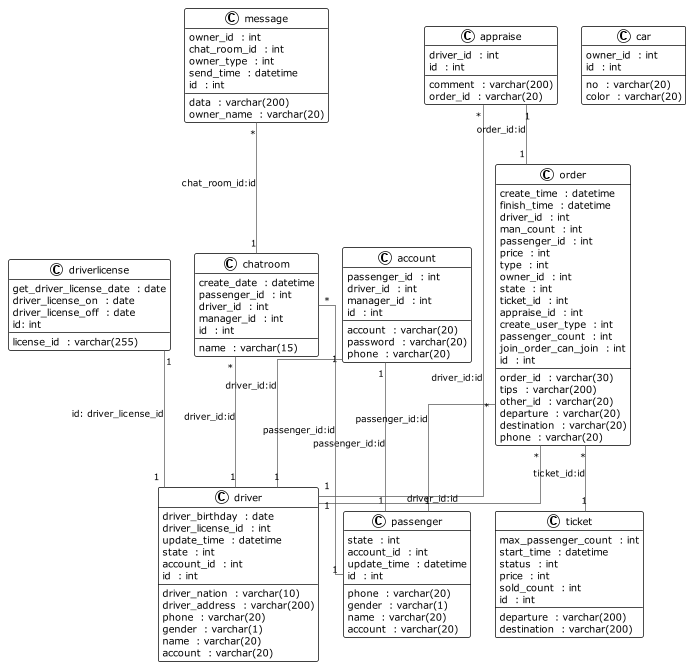

The diagram above was rendered by PlantUML. Its source (embedded in the PNG):
@startuml

!theme plain
top to bottom direction
skinparam linetype ortho

class account {
passenger_id  : int
driver_id  : int
account  : varchar(20)
password  : varchar(20)
manager_id  : int
phone  : varchar(20)
id  : int
}
class appraise {
driver_id  : int
comment  : varchar(200)
order_id  : varchar(20)
id  : int
}
class car {
no  : varchar(20)
owner_id  : int
color  : varchar(20)
id  : int
}
class chatroom {
name  : varchar(15)
create_date  : datetime
passenger_id  : int
driver_id  : int
manager_id  : int
id  : int
}
class driver {
driver_birthday  : date
driver_nation  : varchar(10)
driver_address  : varchar(200)
driver_license_id  : int
update_time  : datetime
phone  : varchar(20)
gender  : varchar(1)
state  : int
name  : varchar(20)
account_id  : int
account  : varchar(20)
id  : int
}
class driverlicense {
license_id  : varchar(255)
get_driver_license_date  : date
driver_license_on  : date
driver_license_off  : date
id: int
}
class message {
owner_id  : int
data  : varchar(200)
chat_room_id  : int
owner_type  : int
owner_name  : varchar(20)
send_time  : datetime
id  : int
}
class order {
order_id  : varchar(30)
create_time  : datetime
finish_time  : datetime
driver_id  : int
man_count  : int
passenger_id  : int
tips  : varchar(200)
price  : int
type  : int
owner_id  : int
state  : int
ticket_id  : int
appraise_id  : int
other_id  : varchar(20)
create_user_type  : int
departure  : varchar(20)
destination  : varchar(20)
passenger_count  : int
join_order_can_join  : int
phone  : varchar(20)
id  : int
}
class passenger {
phone  : varchar(20)
gender  : varchar(1)
state  : int
name  : varchar(20)
account  : varchar(20)
account_id  : int
update_time  : datetime
id  : int
}
class ticket {
max_passenger_count  : int
start_time  : datetime
status  : int
price  : int
departure  : varchar(200)
destination  : varchar(200)
sold_count  : int
id  : int
}


account    "1"-[#595959,plain]-"1"  driver   : "driver_id:id"
account    "1"-[#595959,plain]-"1"  passenger   : "passenger_id:id"

appraise    "*"-[#595959,plain]-"1"  driver   : "driver_id:id"

appraise    "1"-[#595959,plain]-"1"  order   : "order_id:id"

chatroom    "*"-[#595959,plain]-"1"  driver   : "driver_id:id"
chatroom    "*"-[#595959,plain]-"1"  passenger   : "passenger_id:id"

message "*"-[#595959,plain]-"1" chatroom : "chat_room_id:id"

driverlicense "1"-[#595959,plain]-"1"  driver : "id: driver_license_id"

order    "*"-[#595959,plain]-"1"  driver   : "driver_id:id"
order    "*"-[#595959,plain]-"1"  passenger   : "passenger_id:id"

order    "*"-[#595959,plain]-"1"  ticket   : "ticket_id:id"
@enduml